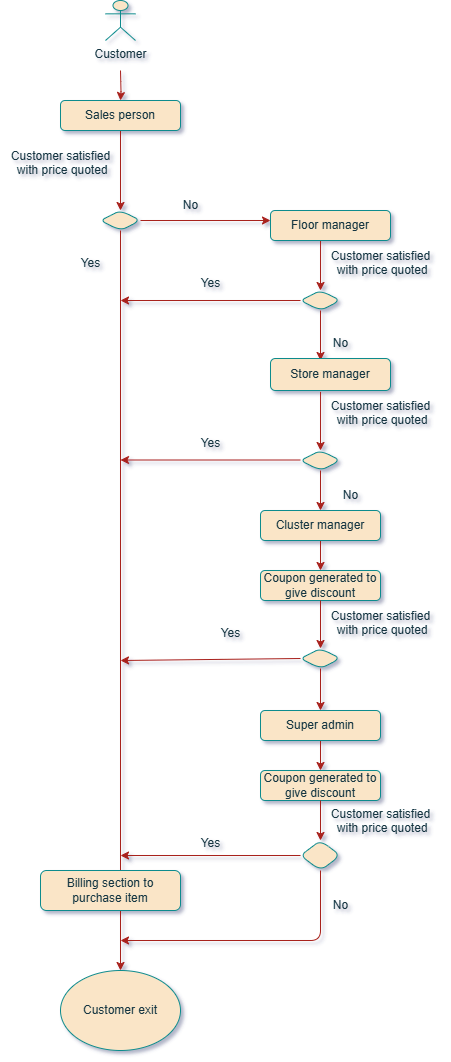

The diagram above was exported from draw.io. Its source (the exported page's mxGraphModel, read from the mxfile embedded in the PNG):
<mxGraphModel dx="794" dy="420" grid="1" gridSize="10" guides="1" tooltips="1" connect="1" arrows="1" fold="1" page="1" pageScale="1" pageWidth="850" pageHeight="1100" background="#ffffff" math="0" shadow="1">
  <root>
    <mxCell id="0" />
    <mxCell id="1" parent="0" />
    <mxCell id="W4ItHxPQ94vcKU1DanOP-7" value="Customer exit" style="ellipse;whiteSpace=wrap;html=1;labelBackgroundColor=none;fillColor=#FAE5C7;strokeColor=#0F8B8D;fontColor=#143642;rounded=1;" vertex="1" parent="1">
      <mxGeometry x="240" y="1020" width="120" height="80" as="geometry" />
    </mxCell>
    <mxCell id="W4ItHxPQ94vcKU1DanOP-8" value="" style="rhombus;whiteSpace=wrap;html=1;labelBackgroundColor=none;fillColor=#FAE5C7;strokeColor=#0F8B8D;fontColor=#143642;rounded=1;" vertex="1" parent="1">
      <mxGeometry x="280" y="260" width="40" height="20" as="geometry" />
    </mxCell>
    <mxCell id="W4ItHxPQ94vcKU1DanOP-9" value="Customer" style="shape=umlActor;verticalLabelPosition=bottom;verticalAlign=top;html=1;outlineConnect=0;labelBackgroundColor=none;fillColor=#FAE5C7;strokeColor=#0F8B8D;fontColor=#143642;rounded=1;" vertex="1" parent="1">
      <mxGeometry x="285" y="50" width="30" height="40" as="geometry" />
    </mxCell>
    <mxCell id="W4ItHxPQ94vcKU1DanOP-14" value="" style="endArrow=classic;html=1;rounded=1;exitX=0.5;exitY=1;exitDx=0;exitDy=0;labelBackgroundColor=none;strokeColor=#A8201A;fontColor=default;" edge="1" parent="1" target="W4ItHxPQ94vcKU1DanOP-8">
      <mxGeometry width="50" height="50" relative="1" as="geometry">
        <mxPoint x="300" y="180" as="sourcePoint" />
        <mxPoint x="350" y="170" as="targetPoint" />
      </mxGeometry>
    </mxCell>
    <mxCell id="W4ItHxPQ94vcKU1DanOP-15" value="" style="endArrow=classic;html=1;rounded=1;exitX=0.5;exitY=1;exitDx=0;exitDy=0;labelBackgroundColor=none;strokeColor=#A8201A;fontColor=default;" edge="1" parent="1" source="W4ItHxPQ94vcKU1DanOP-8">
      <mxGeometry width="50" height="50" relative="1" as="geometry">
        <mxPoint x="306.72" y="280" as="sourcePoint" />
        <mxPoint x="300" y="1020" as="targetPoint" />
      </mxGeometry>
    </mxCell>
    <mxCell id="W4ItHxPQ94vcKU1DanOP-16" value="Yes" style="text;html=1;align=center;verticalAlign=middle;resizable=0;points=[];autosize=1;strokeColor=none;fillColor=none;labelBackgroundColor=none;fontColor=#143642;rounded=1;" vertex="1" parent="1">
      <mxGeometry x="250" y="298" width="40" height="30" as="geometry" />
    </mxCell>
    <mxCell id="W4ItHxPQ94vcKU1DanOP-17" value="" style="endArrow=classic;html=1;rounded=1;entryX=0;entryY=0.5;entryDx=0;entryDy=0;exitX=1;exitY=0.5;exitDx=0;exitDy=0;labelBackgroundColor=none;strokeColor=#A8201A;fontColor=default;" edge="1" parent="1" source="W4ItHxPQ94vcKU1DanOP-8">
      <mxGeometry width="50" height="50" relative="1" as="geometry">
        <mxPoint x="380" y="250" as="sourcePoint" />
        <mxPoint x="450" y="270" as="targetPoint" />
      </mxGeometry>
    </mxCell>
    <mxCell id="W4ItHxPQ94vcKU1DanOP-18" value="No" style="text;html=1;align=center;verticalAlign=middle;resizable=0;points=[];autosize=1;strokeColor=none;fillColor=none;labelBackgroundColor=none;fontColor=#143642;rounded=1;" vertex="1" parent="1">
      <mxGeometry x="350" y="240" width="40" height="30" as="geometry" />
    </mxCell>
    <mxCell id="W4ItHxPQ94vcKU1DanOP-24" value="Customer satisfied&lt;div&gt;&amp;nbsp;with price quoted&lt;div&gt;&lt;br&gt;&lt;/div&gt;&lt;/div&gt;" style="text;html=1;align=center;verticalAlign=middle;resizable=0;points=[];autosize=1;strokeColor=none;fillColor=none;labelBackgroundColor=none;fontColor=#143642;rounded=1;" vertex="1" parent="1">
      <mxGeometry x="180" y="190" width="120" height="60" as="geometry" />
    </mxCell>
    <mxCell id="W4ItHxPQ94vcKU1DanOP-25" value="" style="rhombus;whiteSpace=wrap;html=1;labelBackgroundColor=none;fillColor=#FAE5C7;strokeColor=#0F8B8D;fontColor=#143642;rounded=1;" vertex="1" parent="1">
      <mxGeometry x="480" y="340" width="40" height="20" as="geometry" />
    </mxCell>
    <mxCell id="W4ItHxPQ94vcKU1DanOP-26" value="" style="endArrow=classic;html=1;rounded=1;exitX=0.417;exitY=1.078;exitDx=0;exitDy=0;exitPerimeter=0;entryX=0.5;entryY=0;entryDx=0;entryDy=0;labelBackgroundColor=none;strokeColor=#A8201A;fontColor=default;" edge="1" parent="1" target="W4ItHxPQ94vcKU1DanOP-25">
      <mxGeometry width="50" height="50" relative="1" as="geometry">
        <mxPoint x="500.03999999999996" y="287.34000000000003" as="sourcePoint" />
        <mxPoint x="430" y="320" as="targetPoint" />
      </mxGeometry>
    </mxCell>
    <mxCell id="W4ItHxPQ94vcKU1DanOP-29" value="Customer satisfied&lt;div&gt;&amp;nbsp;with price quoted&lt;div&gt;&lt;br&gt;&lt;/div&gt;&lt;/div&gt;" style="text;html=1;align=center;verticalAlign=middle;resizable=0;points=[];autosize=1;strokeColor=none;fillColor=none;labelBackgroundColor=none;fontColor=#143642;rounded=1;" vertex="1" parent="1">
      <mxGeometry x="500" y="290" width="120" height="60" as="geometry" />
    </mxCell>
    <mxCell id="W4ItHxPQ94vcKU1DanOP-30" value="" style="endArrow=classic;html=1;rounded=1;exitX=0;exitY=0.5;exitDx=0;exitDy=0;labelBackgroundColor=none;strokeColor=#A8201A;fontColor=default;" edge="1" parent="1" source="W4ItHxPQ94vcKU1DanOP-25">
      <mxGeometry width="50" height="50" relative="1" as="geometry">
        <mxPoint x="380" y="490" as="sourcePoint" />
        <mxPoint x="300" y="350" as="targetPoint" />
      </mxGeometry>
    </mxCell>
    <mxCell id="W4ItHxPQ94vcKU1DanOP-31" value="Yes" style="text;html=1;align=center;verticalAlign=middle;resizable=0;points=[];autosize=1;strokeColor=none;fillColor=none;labelBackgroundColor=none;fontColor=#143642;rounded=1;" vertex="1" parent="1">
      <mxGeometry x="370" y="318" width="40" height="30" as="geometry" />
    </mxCell>
    <mxCell id="W4ItHxPQ94vcKU1DanOP-32" value="" style="endArrow=classic;html=1;rounded=1;exitX=0.5;exitY=1;exitDx=0;exitDy=0;exitPerimeter=0;labelBackgroundColor=none;strokeColor=#A8201A;fontColor=default;" edge="1" parent="1" source="W4ItHxPQ94vcKU1DanOP-25">
      <mxGeometry width="50" height="50" relative="1" as="geometry">
        <mxPoint x="500" y="370" as="sourcePoint" />
        <mxPoint x="500" y="410" as="targetPoint" />
      </mxGeometry>
    </mxCell>
    <mxCell id="W4ItHxPQ94vcKU1DanOP-33" value="No" style="text;html=1;align=center;verticalAlign=middle;resizable=0;points=[];autosize=1;strokeColor=none;fillColor=none;labelBackgroundColor=none;fontColor=#143642;rounded=1;" vertex="1" parent="1">
      <mxGeometry x="500" y="378" width="40" height="30" as="geometry" />
    </mxCell>
    <mxCell id="W4ItHxPQ94vcKU1DanOP-34" value="" style="rhombus;whiteSpace=wrap;html=1;labelBackgroundColor=none;fillColor=#FAE5C7;strokeColor=#0F8B8D;fontColor=#143642;rounded=1;" vertex="1" parent="1">
      <mxGeometry x="480" y="500" width="40" height="20" as="geometry" />
    </mxCell>
    <mxCell id="W4ItHxPQ94vcKU1DanOP-35" value="" style="endArrow=classic;html=1;rounded=1;exitX=0.417;exitY=1.042;exitDx=0;exitDy=0;exitPerimeter=0;entryX=0.5;entryY=0;entryDx=0;entryDy=0;labelBackgroundColor=none;strokeColor=#A8201A;fontColor=default;" edge="1" parent="1" source="W4ItHxPQ94vcKU1DanOP-65" target="W4ItHxPQ94vcKU1DanOP-34">
      <mxGeometry width="50" height="50" relative="1" as="geometry">
        <mxPoint x="501.96000000000004" y="443.328" as="sourcePoint" />
        <mxPoint x="480" y="430" as="targetPoint" />
      </mxGeometry>
    </mxCell>
    <mxCell id="W4ItHxPQ94vcKU1DanOP-36" value="Customer satisfied&lt;div&gt;&amp;nbsp;with price quoted&lt;div&gt;&lt;br&gt;&lt;/div&gt;&lt;/div&gt;" style="text;html=1;align=center;verticalAlign=middle;resizable=0;points=[];autosize=1;strokeColor=none;fillColor=none;labelBackgroundColor=none;fontColor=#143642;rounded=1;" vertex="1" parent="1">
      <mxGeometry x="500" y="440" width="120" height="60" as="geometry" />
    </mxCell>
    <mxCell id="W4ItHxPQ94vcKU1DanOP-37" value="" style="endArrow=classic;html=1;rounded=1;exitX=0;exitY=0.5;exitDx=0;exitDy=0;labelBackgroundColor=none;strokeColor=#A8201A;fontColor=default;" edge="1" parent="1">
      <mxGeometry width="50" height="50" relative="1" as="geometry">
        <mxPoint x="480" y="509.5" as="sourcePoint" />
        <mxPoint x="300" y="509.5" as="targetPoint" />
      </mxGeometry>
    </mxCell>
    <mxCell id="W4ItHxPQ94vcKU1DanOP-38" value="Yes" style="text;html=1;align=center;verticalAlign=middle;resizable=0;points=[];autosize=1;strokeColor=none;fillColor=none;labelBackgroundColor=none;fontColor=#143642;rounded=1;" vertex="1" parent="1">
      <mxGeometry x="370" y="478" width="40" height="30" as="geometry" />
    </mxCell>
    <mxCell id="W4ItHxPQ94vcKU1DanOP-40" value="" style="endArrow=classic;html=1;rounded=1;entryX=0.5;entryY=0;entryDx=0;entryDy=0;labelBackgroundColor=none;strokeColor=#A8201A;fontColor=default;" edge="1" parent="1" target="W4ItHxPQ94vcKU1DanOP-66">
      <mxGeometry width="50" height="50" relative="1" as="geometry">
        <mxPoint x="500" y="520" as="sourcePoint" />
        <mxPoint x="502.68000000000006" y="563.99" as="targetPoint" />
      </mxGeometry>
    </mxCell>
    <mxCell id="W4ItHxPQ94vcKU1DanOP-41" value="No" style="text;html=1;align=center;verticalAlign=middle;resizable=0;points=[];autosize=1;strokeColor=none;fillColor=none;labelBackgroundColor=none;fontColor=#143642;rounded=1;" vertex="1" parent="1">
      <mxGeometry x="510" y="530" width="40" height="30" as="geometry" />
    </mxCell>
    <mxCell id="W4ItHxPQ94vcKU1DanOP-43" value="Coupon generated to give discount" style="rounded=1;whiteSpace=wrap;html=1;labelBackgroundColor=none;fillColor=#FAE5C7;strokeColor=#0F8B8D;fontColor=#143642;" vertex="1" parent="1">
      <mxGeometry x="440" y="620" width="120" height="30" as="geometry" />
    </mxCell>
    <mxCell id="W4ItHxPQ94vcKU1DanOP-44" value="" style="endArrow=classic;html=1;rounded=1;exitX=0.5;exitY=1;exitDx=0;exitDy=0;entryX=0.5;entryY=0;entryDx=0;entryDy=0;labelBackgroundColor=none;strokeColor=#A8201A;fontColor=default;" edge="1" parent="1" source="W4ItHxPQ94vcKU1DanOP-66" target="W4ItHxPQ94vcKU1DanOP-43">
      <mxGeometry width="50" height="50" relative="1" as="geometry">
        <mxPoint x="510" y="590" as="sourcePoint" />
        <mxPoint x="430" y="670" as="targetPoint" />
      </mxGeometry>
    </mxCell>
    <mxCell id="W4ItHxPQ94vcKU1DanOP-45" value="" style="rhombus;whiteSpace=wrap;html=1;labelBackgroundColor=none;fillColor=#FAE5C7;strokeColor=#0F8B8D;fontColor=#143642;rounded=1;" vertex="1" parent="1">
      <mxGeometry x="480" y="698" width="40" height="20" as="geometry" />
    </mxCell>
    <mxCell id="W4ItHxPQ94vcKU1DanOP-46" value="" style="endArrow=classic;html=1;rounded=1;entryX=0.5;entryY=0;entryDx=0;entryDy=0;exitX=0.5;exitY=1;exitDx=0;exitDy=0;labelBackgroundColor=none;strokeColor=#A8201A;fontColor=default;" edge="1" parent="1" source="W4ItHxPQ94vcKU1DanOP-43" target="W4ItHxPQ94vcKU1DanOP-45">
      <mxGeometry width="50" height="50" relative="1" as="geometry">
        <mxPoint x="510" y="680" as="sourcePoint" />
        <mxPoint x="560" y="630" as="targetPoint" />
      </mxGeometry>
    </mxCell>
    <mxCell id="W4ItHxPQ94vcKU1DanOP-48" value="Customer satisfied&lt;div&gt;&amp;nbsp;with price quoted&lt;div&gt;&lt;br&gt;&lt;/div&gt;&lt;/div&gt;" style="text;html=1;align=center;verticalAlign=middle;resizable=0;points=[];autosize=1;strokeColor=none;fillColor=none;labelBackgroundColor=none;fontColor=#143642;rounded=1;" vertex="1" parent="1">
      <mxGeometry x="500" y="650" width="120" height="60" as="geometry" />
    </mxCell>
    <mxCell id="W4ItHxPQ94vcKU1DanOP-49" value="" style="endArrow=classic;html=1;rounded=1;exitX=0;exitY=0.5;exitDx=0;exitDy=0;labelBackgroundColor=none;strokeColor=#A8201A;fontColor=default;" edge="1" parent="1" source="W4ItHxPQ94vcKU1DanOP-45">
      <mxGeometry width="50" height="50" relative="1" as="geometry">
        <mxPoint x="380" y="730" as="sourcePoint" />
        <mxPoint x="300" y="710" as="targetPoint" />
      </mxGeometry>
    </mxCell>
    <mxCell id="W4ItHxPQ94vcKU1DanOP-50" value="Yes" style="text;html=1;align=center;verticalAlign=middle;resizable=0;points=[];autosize=1;strokeColor=none;fillColor=none;labelBackgroundColor=none;fontColor=#143642;rounded=1;" vertex="1" parent="1">
      <mxGeometry x="390" y="668" width="40" height="30" as="geometry" />
    </mxCell>
    <mxCell id="W4ItHxPQ94vcKU1DanOP-51" value="" style="endArrow=classic;html=1;rounded=1;exitX=0.5;exitY=1;exitDx=0;exitDy=0;labelBackgroundColor=none;strokeColor=#A8201A;fontColor=default;" edge="1" parent="1" source="W4ItHxPQ94vcKU1DanOP-45">
      <mxGeometry width="50" height="50" relative="1" as="geometry">
        <mxPoint x="380" y="730" as="sourcePoint" />
        <mxPoint x="500" y="760" as="targetPoint" />
      </mxGeometry>
    </mxCell>
    <mxCell id="W4ItHxPQ94vcKU1DanOP-52" value="Coupon generated to give discount" style="rounded=1;whiteSpace=wrap;html=1;labelBackgroundColor=none;fillColor=#FAE5C7;strokeColor=#0F8B8D;fontColor=#143642;" vertex="1" parent="1">
      <mxGeometry x="440" y="820" width="120" height="30" as="geometry" />
    </mxCell>
    <mxCell id="W4ItHxPQ94vcKU1DanOP-53" value="Customer satisfied&lt;div&gt;&amp;nbsp;with price quoted&lt;div&gt;&lt;br&gt;&lt;/div&gt;&lt;/div&gt;" style="text;html=1;align=center;verticalAlign=middle;resizable=0;points=[];autosize=1;strokeColor=none;fillColor=none;labelBackgroundColor=none;fontColor=#143642;rounded=1;" vertex="1" parent="1">
      <mxGeometry x="500" y="848" width="120" height="60" as="geometry" />
    </mxCell>
    <mxCell id="W4ItHxPQ94vcKU1DanOP-54" value="" style="rhombus;whiteSpace=wrap;html=1;labelBackgroundColor=none;fillColor=#FAE5C7;strokeColor=#0F8B8D;fontColor=#143642;rounded=1;" vertex="1" parent="1">
      <mxGeometry x="480" y="890" width="40" height="30" as="geometry" />
    </mxCell>
    <mxCell id="W4ItHxPQ94vcKU1DanOP-56" value="" style="endArrow=classic;html=1;rounded=1;exitX=0.5;exitY=1;exitDx=0;exitDy=0;labelBackgroundColor=none;strokeColor=#A8201A;fontColor=default;" edge="1" parent="1" source="W4ItHxPQ94vcKU1DanOP-67">
      <mxGeometry width="50" height="50" relative="1" as="geometry">
        <mxPoint x="510" y="790" as="sourcePoint" />
        <mxPoint x="500" y="820" as="targetPoint" />
      </mxGeometry>
    </mxCell>
    <mxCell id="W4ItHxPQ94vcKU1DanOP-57" value="" style="endArrow=classic;html=1;rounded=1;exitX=0.5;exitY=1;exitDx=0;exitDy=0;entryX=0.5;entryY=0;entryDx=0;entryDy=0;labelBackgroundColor=none;strokeColor=#A8201A;fontColor=default;" edge="1" parent="1" source="W4ItHxPQ94vcKU1DanOP-52" target="W4ItHxPQ94vcKU1DanOP-54">
      <mxGeometry width="50" height="50" relative="1" as="geometry">
        <mxPoint x="450" y="900" as="sourcePoint" />
        <mxPoint x="500" y="850" as="targetPoint" />
      </mxGeometry>
    </mxCell>
    <mxCell id="W4ItHxPQ94vcKU1DanOP-58" value="" style="endArrow=classic;html=1;rounded=1;exitX=0;exitY=0.5;exitDx=0;exitDy=0;labelBackgroundColor=none;strokeColor=#A8201A;fontColor=default;" edge="1" parent="1" source="W4ItHxPQ94vcKU1DanOP-54">
      <mxGeometry width="50" height="50" relative="1" as="geometry">
        <mxPoint x="350" y="960" as="sourcePoint" />
        <mxPoint x="300" y="905" as="targetPoint" />
      </mxGeometry>
    </mxCell>
    <mxCell id="W4ItHxPQ94vcKU1DanOP-59" value="" style="endArrow=classic;html=1;rounded=1;exitX=0.5;exitY=1;exitDx=0;exitDy=0;labelBackgroundColor=none;strokeColor=#A8201A;fontColor=default;" edge="1" parent="1" source="W4ItHxPQ94vcKU1DanOP-54">
      <mxGeometry width="50" height="50" relative="1" as="geometry">
        <mxPoint x="490" y="990" as="sourcePoint" />
        <mxPoint x="300" y="990" as="targetPoint" />
        <Array as="points">
          <mxPoint x="500" y="990" />
        </Array>
      </mxGeometry>
    </mxCell>
    <mxCell id="W4ItHxPQ94vcKU1DanOP-60" value="Yes" style="text;html=1;align=center;verticalAlign=middle;resizable=0;points=[];autosize=1;strokeColor=none;fillColor=none;labelBackgroundColor=none;fontColor=#143642;rounded=1;" vertex="1" parent="1">
      <mxGeometry x="370" y="878" width="40" height="30" as="geometry" />
    </mxCell>
    <mxCell id="W4ItHxPQ94vcKU1DanOP-61" value="No" style="text;html=1;align=center;verticalAlign=middle;resizable=0;points=[];autosize=1;strokeColor=none;fillColor=none;labelBackgroundColor=none;fontColor=#143642;rounded=1;" vertex="1" parent="1">
      <mxGeometry x="500" y="940" width="40" height="30" as="geometry" />
    </mxCell>
    <mxCell id="W4ItHxPQ94vcKU1DanOP-62" value="Billing section to purchase item" style="rounded=1;whiteSpace=wrap;html=1;labelBackgroundColor=none;fillColor=#FAE5C7;strokeColor=#0F8B8D;fontColor=#143642;" vertex="1" parent="1">
      <mxGeometry x="220" y="920" width="140" height="40" as="geometry" />
    </mxCell>
    <mxCell id="W4ItHxPQ94vcKU1DanOP-64" value="Floor manager" style="rounded=1;whiteSpace=wrap;html=1;labelBackgroundColor=none;fillColor=#FAE5C7;strokeColor=#0F8B8D;fontColor=#143642;" vertex="1" parent="1">
      <mxGeometry x="450" y="260" width="120" height="30" as="geometry" />
    </mxCell>
    <mxCell id="W4ItHxPQ94vcKU1DanOP-65" value="Store manager" style="rounded=1;whiteSpace=wrap;html=1;labelBackgroundColor=none;fillColor=#FAE5C7;strokeColor=#0F8B8D;fontColor=#143642;" vertex="1" parent="1">
      <mxGeometry x="450" y="408" width="120" height="32" as="geometry" />
    </mxCell>
    <mxCell id="W4ItHxPQ94vcKU1DanOP-66" value="Cluster manager" style="rounded=1;whiteSpace=wrap;html=1;labelBackgroundColor=none;fillColor=#FAE5C7;strokeColor=#0F8B8D;fontColor=#143642;" vertex="1" parent="1">
      <mxGeometry x="440" y="560" width="120" height="30" as="geometry" />
    </mxCell>
    <mxCell id="W4ItHxPQ94vcKU1DanOP-67" value="Super admin" style="rounded=1;whiteSpace=wrap;html=1;labelBackgroundColor=none;fillColor=#FAE5C7;strokeColor=#0F8B8D;fontColor=#143642;" vertex="1" parent="1">
      <mxGeometry x="440" y="760" width="120" height="30" as="geometry" />
    </mxCell>
    <mxCell id="W4ItHxPQ94vcKU1DanOP-68" value="" style="edgeStyle=orthogonalEdgeStyle;rounded=1;orthogonalLoop=1;jettySize=auto;html=1;labelBackgroundColor=none;strokeColor=#A8201A;fontColor=default;" edge="1" parent="1" target="W4ItHxPQ94vcKU1DanOP-63">
      <mxGeometry relative="1" as="geometry">
        <mxPoint x="300" y="120" as="sourcePoint" />
        <mxPoint x="300" y="150" as="targetPoint" />
      </mxGeometry>
    </mxCell>
    <mxCell id="W4ItHxPQ94vcKU1DanOP-63" value="Sales person" style="rounded=1;whiteSpace=wrap;html=1;labelBackgroundColor=none;fillColor=#FAE5C7;strokeColor=#0F8B8D;fontColor=#143642;" vertex="1" parent="1">
      <mxGeometry x="240" y="150" width="120" height="30" as="geometry" />
    </mxCell>
    <mxCell id="W4ItHxPQ94vcKU1DanOP-73" style="edgeStyle=orthogonalEdgeStyle;rounded=1;orthogonalLoop=1;jettySize=auto;html=1;exitX=0.5;exitY=1;exitDx=0;exitDy=0;labelBackgroundColor=none;strokeColor=#A8201A;fontColor=default;" edge="1" parent="1" source="W4ItHxPQ94vcKU1DanOP-52" target="W4ItHxPQ94vcKU1DanOP-52">
      <mxGeometry relative="1" as="geometry" />
    </mxCell>
  </root>
</mxGraphModel>